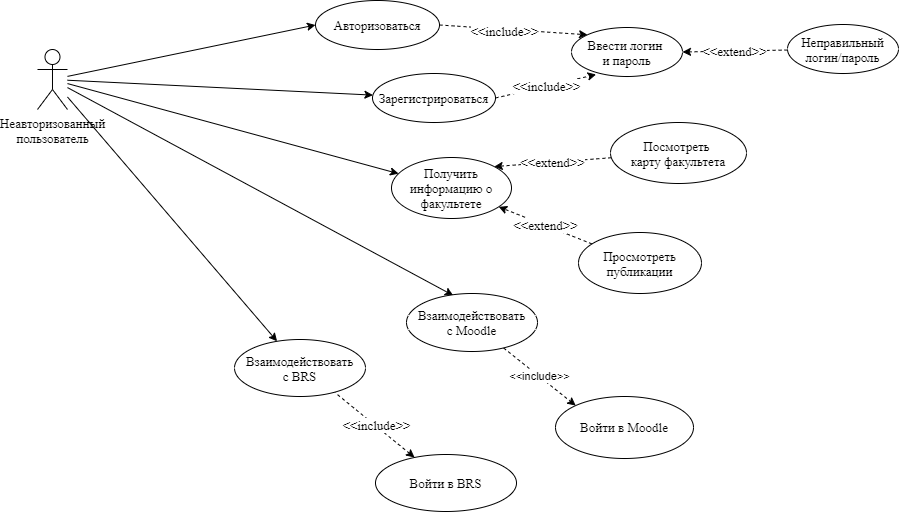

The diagram above was exported from draw.io. Its source (the exported page's mxGraphModel, read from the mxfile embedded in the PNG):
<mxGraphModel dx="1886" dy="846" grid="0" gridSize="10" guides="1" tooltips="1" connect="1" arrows="1" fold="1" page="0" pageScale="1" pageWidth="827" pageHeight="1169" math="0" shadow="0">
  <root>
    <mxCell id="0" />
    <mxCell id="1" parent="0" />
    <mxCell id="NrFKeoag4LhGRgMOF3n7-17" style="edgeStyle=none;rounded=0;orthogonalLoop=1;jettySize=auto;html=1;strokeColor=#000000;fontFamily=Times New Roman;fontSize=13;" parent="1" source="NrFKeoag4LhGRgMOF3n7-22" target="NrFKeoag4LhGRgMOF3n7-27" edge="1">
      <mxGeometry relative="1" as="geometry" />
    </mxCell>
    <mxCell id="NrFKeoag4LhGRgMOF3n7-18" style="edgeStyle=none;rounded=0;orthogonalLoop=1;jettySize=auto;html=1;strokeColor=#000000;fontFamily=Times New Roman;fontSize=13;" parent="1" source="NrFKeoag4LhGRgMOF3n7-22" target="NrFKeoag4LhGRgMOF3n7-29" edge="1">
      <mxGeometry relative="1" as="geometry" />
    </mxCell>
    <mxCell id="NrFKeoag4LhGRgMOF3n7-19" style="edgeStyle=none;rounded=0;orthogonalLoop=1;jettySize=auto;html=1;entryX=0;entryY=0.5;entryDx=0;entryDy=0;strokeColor=#000000;fontFamily=Times New Roman;fontSize=13;" parent="1" source="NrFKeoag4LhGRgMOF3n7-22" target="NrFKeoag4LhGRgMOF3n7-25" edge="1">
      <mxGeometry relative="1" as="geometry" />
    </mxCell>
    <mxCell id="NrFKeoag4LhGRgMOF3n7-20" style="rounded=0;orthogonalLoop=1;jettySize=auto;html=1;fontSize=13;fontFamily=Times New Roman;entryX=0.357;entryY=0.034;entryDx=0;entryDy=0;entryPerimeter=0;" parent="1" source="NrFKeoag4LhGRgMOF3n7-22" target="NrFKeoag4LhGRgMOF3n7-39" edge="1">
      <mxGeometry relative="1" as="geometry" />
    </mxCell>
    <mxCell id="NrFKeoag4LhGRgMOF3n7-21" style="rounded=0;orthogonalLoop=1;jettySize=auto;html=1;fontSize=13;fontFamily=Times New Roman;" parent="1" source="NrFKeoag4LhGRgMOF3n7-22" target="NrFKeoag4LhGRgMOF3n7-30" edge="1">
      <mxGeometry relative="1" as="geometry">
        <mxPoint x="-374" y="755" as="targetPoint" />
      </mxGeometry>
    </mxCell>
    <mxCell id="NrFKeoag4LhGRgMOF3n7-22" value="Неавторизованный&lt;br style=&quot;font-size: 13px;&quot;&gt;пользователь&lt;br style=&quot;font-size: 13px;&quot;&gt;" style="shape=umlActor;verticalLabelPosition=bottom;verticalAlign=top;html=1;outlineConnect=0;fontFamily=Times New Roman;fontSize=13;" parent="1" vertex="1">
      <mxGeometry x="-624.01" y="294" width="30" height="60" as="geometry" />
    </mxCell>
    <mxCell id="NrFKeoag4LhGRgMOF3n7-23" style="edgeStyle=none;rounded=0;orthogonalLoop=1;jettySize=auto;html=1;strokeColor=#000000;fontFamily=Times New Roman;fontSize=13;exitX=1;exitY=0.5;exitDx=0;exitDy=0;dashed=1;entryX=0;entryY=0;entryDx=0;entryDy=0;" parent="1" source="NrFKeoag4LhGRgMOF3n7-25" target="NrFKeoag4LhGRgMOF3n7-28" edge="1">
      <mxGeometry relative="1" as="geometry">
        <mxPoint x="308" y="259" as="targetPoint" />
      </mxGeometry>
    </mxCell>
    <mxCell id="NrFKeoag4LhGRgMOF3n7-24" value="&amp;lt;&amp;lt;include&amp;gt;&amp;gt;" style="edgeLabel;html=1;align=center;verticalAlign=middle;resizable=0;points=[];fontSize=13;fontFamily=Times New Roman;" parent="NrFKeoag4LhGRgMOF3n7-23" vertex="1" connectable="0">
      <mxGeometry x="-0.1981" y="-4" relative="1" as="geometry">
        <mxPoint x="5.980000000000001" y="-1.3899999999999997" as="offset" />
      </mxGeometry>
    </mxCell>
    <mxCell id="NrFKeoag4LhGRgMOF3n7-25" value="Авторизоваться" style="ellipse;whiteSpace=wrap;html=1;verticalAlign=middle;fontFamily=Times New Roman;fontSize=13;" parent="1" vertex="1">
      <mxGeometry x="-346" y="245" width="124" height="49" as="geometry" />
    </mxCell>
    <mxCell id="NrFKeoag4LhGRgMOF3n7-26" value="&amp;lt;&amp;lt;include&amp;gt;&amp;gt;" style="edgeStyle=none;rounded=0;orthogonalLoop=1;jettySize=auto;html=1;entryX=0.222;entryY=0.959;entryDx=0;entryDy=0;strokeColor=#000000;fontFamily=Times New Roman;fontSize=13;exitX=1;exitY=0.5;exitDx=0;exitDy=0;dashed=1;entryPerimeter=0;" parent="1" source="NrFKeoag4LhGRgMOF3n7-27" target="NrFKeoag4LhGRgMOF3n7-28" edge="1">
      <mxGeometry x="-0.0023" relative="1" as="geometry">
        <mxPoint as="offset" />
      </mxGeometry>
    </mxCell>
    <mxCell id="NrFKeoag4LhGRgMOF3n7-27" value="Зарегистрироваться" style="ellipse;whiteSpace=wrap;html=1;verticalAlign=middle;fontFamily=Times New Roman;fontSize=13;" parent="1" vertex="1">
      <mxGeometry x="-289" y="318" width="123" height="49" as="geometry" />
    </mxCell>
    <mxCell id="NrFKeoag4LhGRgMOF3n7-28" value="Ввести логин &lt;br style=&quot;font-size: 13px;&quot;&gt;и пароль" style="ellipse;whiteSpace=wrap;html=1;verticalAlign=middle;fontFamily=Times New Roman;fontSize=13;" parent="1" vertex="1">
      <mxGeometry x="-90" y="272" width="111" height="49" as="geometry" />
    </mxCell>
    <mxCell id="NrFKeoag4LhGRgMOF3n7-29" value="Получить информацию о факультете" style="ellipse;whiteSpace=wrap;html=1;verticalAlign=middle;fontFamily=Times New Roman;fontSize=13;" parent="1" vertex="1">
      <mxGeometry x="-270" y="402" width="120" height="61" as="geometry" />
    </mxCell>
    <mxCell id="NrFKeoag4LhGRgMOF3n7-30" value="Взаимодействовать&lt;br style=&quot;font-size: 13px;&quot;&gt;с BRS" style="ellipse;whiteSpace=wrap;html=1;verticalAlign=middle;fontFamily=Times New Roman;fontSize=13;" parent="1" vertex="1">
      <mxGeometry x="-427" y="584" width="131" height="57" as="geometry" />
    </mxCell>
    <mxCell id="NrFKeoag4LhGRgMOF3n7-31" value="&amp;lt;&amp;lt;extend&amp;gt;&amp;gt;" style="edgeStyle=none;rounded=0;orthogonalLoop=1;jettySize=auto;html=1;dashed=1;startArrow=none;startFill=0;endArrow=classic;endFill=1;strokeColor=#000000;fontFamily=Times New Roman;fontSize=13;" parent="1" source="NrFKeoag4LhGRgMOF3n7-32" target="NrFKeoag4LhGRgMOF3n7-29" edge="1">
      <mxGeometry relative="1" as="geometry">
        <mxPoint x="412" y="445" as="targetPoint" />
      </mxGeometry>
    </mxCell>
    <mxCell id="NrFKeoag4LhGRgMOF3n7-32" value="Просмотреть публикации" style="ellipse;whiteSpace=wrap;html=1;verticalAlign=middle;fontFamily=Times New Roman;fontSize=13;" parent="1" vertex="1">
      <mxGeometry x="-83" y="477" width="123" height="61" as="geometry" />
    </mxCell>
    <mxCell id="NrFKeoag4LhGRgMOF3n7-33" value="&amp;lt;&amp;lt;extend&amp;gt;&amp;gt;" style="edgeStyle=none;rounded=0;orthogonalLoop=1;jettySize=auto;html=1;entryX=1;entryY=0;entryDx=0;entryDy=0;dashed=1;startArrow=none;startFill=0;endArrow=classic;endFill=1;strokeColor=#000000;fontFamily=Times New Roman;fontSize=13;" parent="1" source="NrFKeoag4LhGRgMOF3n7-34" target="NrFKeoag4LhGRgMOF3n7-29" edge="1">
      <mxGeometry relative="1" as="geometry" />
    </mxCell>
    <mxCell id="NrFKeoag4LhGRgMOF3n7-34" value="Посмотреть&amp;nbsp;&lt;br style=&quot;font-size: 13px;&quot;&gt;карту факультета" style="ellipse;whiteSpace=wrap;html=1;verticalAlign=middle;fontFamily=Times New Roman;fontSize=13;" parent="1" vertex="1">
      <mxGeometry x="-51" y="367" width="136" height="61" as="geometry" />
    </mxCell>
    <mxCell id="NrFKeoag4LhGRgMOF3n7-37" value="&amp;lt;&amp;lt;extend&amp;gt;&amp;gt;" style="edgeStyle=none;rounded=0;orthogonalLoop=1;jettySize=auto;html=1;dashed=1;startArrow=none;startFill=0;endArrow=classic;endFill=1;strokeColor=#000000;fontFamily=Times New Roman;fontSize=13;entryX=1;entryY=0.5;entryDx=0;entryDy=0;" parent="1" source="NrFKeoag4LhGRgMOF3n7-38" target="NrFKeoag4LhGRgMOF3n7-28" edge="1">
      <mxGeometry relative="1" as="geometry" />
    </mxCell>
    <mxCell id="NrFKeoag4LhGRgMOF3n7-38" value="Неправильный&lt;br style=&quot;font-size: 13px;&quot;&gt;логин/пароль" style="ellipse;whiteSpace=wrap;html=1;verticalAlign=middle;fontFamily=Times New Roman;fontSize=13;" parent="1" vertex="1">
      <mxGeometry x="126" y="269" width="111" height="49" as="geometry" />
    </mxCell>
    <mxCell id="NrFKeoag4LhGRgMOF3n7-45" value="&amp;lt;&amp;lt;include&amp;gt;&amp;gt;" style="rounded=0;orthogonalLoop=1;jettySize=auto;html=1;entryX=0;entryY=0;entryDx=0;entryDy=0;dashed=1;" parent="1" source="NrFKeoag4LhGRgMOF3n7-39" target="NrFKeoag4LhGRgMOF3n7-40" edge="1">
      <mxGeometry relative="1" as="geometry" />
    </mxCell>
    <mxCell id="NrFKeoag4LhGRgMOF3n7-39" value="Взаимодействовать&lt;br style=&quot;font-size: 13px&quot;&gt;с Moodle" style="ellipse;whiteSpace=wrap;html=1;verticalAlign=middle;fontFamily=Times New Roman;fontSize=13;" parent="1" vertex="1">
      <mxGeometry x="-255" y="538" width="131" height="58" as="geometry" />
    </mxCell>
    <mxCell id="NrFKeoag4LhGRgMOF3n7-40" value="Войти в Moodle" style="ellipse;whiteSpace=wrap;html=1;fontSize=13;fontFamily=Times New Roman;" parent="1" vertex="1">
      <mxGeometry x="-106" y="641" width="138" height="62" as="geometry" />
    </mxCell>
    <mxCell id="NrFKeoag4LhGRgMOF3n7-41" value="Войти в BRS" style="ellipse;whiteSpace=wrap;html=1;fontSize=13;fontFamily=Times New Roman;" parent="1" vertex="1">
      <mxGeometry x="-286" y="699" width="141" height="57" as="geometry" />
    </mxCell>
    <mxCell id="NrFKeoag4LhGRgMOF3n7-42" style="rounded=0;orthogonalLoop=1;jettySize=auto;html=1;dashed=1;startArrow=classic;startFill=1;endArrow=none;endFill=0;fontSize=13;fontFamily=Times New Roman;entryX=0.766;entryY=0.929;entryDx=0;entryDy=0;entryPerimeter=0;" parent="1" source="NrFKeoag4LhGRgMOF3n7-41" target="NrFKeoag4LhGRgMOF3n7-30" edge="1">
      <mxGeometry relative="1" as="geometry">
        <mxPoint x="-131" y="767" as="sourcePoint" />
        <mxPoint x="-45" y="854" as="targetPoint" />
      </mxGeometry>
    </mxCell>
    <mxCell id="NrFKeoag4LhGRgMOF3n7-43" value="&amp;lt;&amp;lt;include&amp;gt;&amp;gt;" style="edgeLabel;html=1;align=center;verticalAlign=middle;resizable=0;points=[];fontSize=13;fontFamily=Times New Roman;" parent="NrFKeoag4LhGRgMOF3n7-42" vertex="1" connectable="0">
      <mxGeometry x="-0.0209" y="-1" relative="1" as="geometry">
        <mxPoint as="offset" />
      </mxGeometry>
    </mxCell>
  </root>
</mxGraphModel>